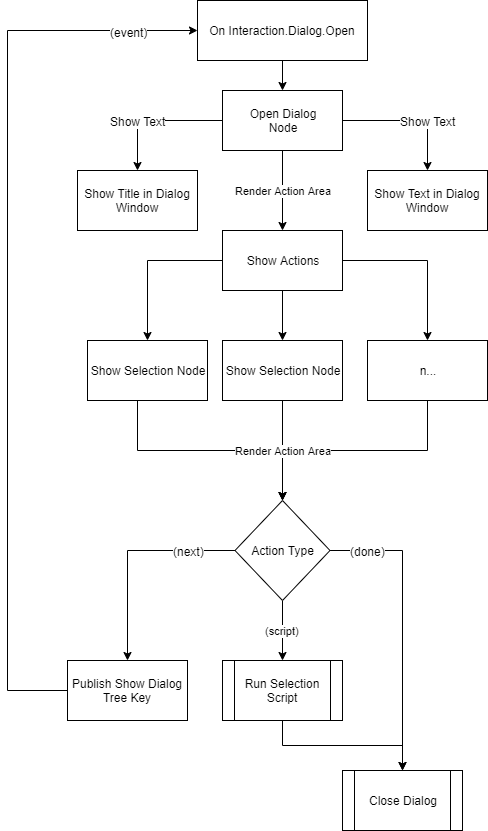

The diagram above was exported from draw.io. Its source (the exported page's mxGraphModel, read from the mxfile embedded in the PNG):
<mxGraphModel dx="566" dy="1051" grid="1" gridSize="10" guides="1" tooltips="1" connect="1" arrows="1" fold="1" page="1" pageScale="1" pageWidth="850" pageHeight="1100" background="#ffffff" math="0" shadow="0">
  <root>
    <mxCell id="0" />
    <mxCell id="1" parent="0" />
    <mxCell id="4F0L9xN57JuLYzYjFlWx-5" style="edgeStyle=orthogonalEdgeStyle;rounded=0;orthogonalLoop=1;jettySize=auto;html=1;" parent="1" source="4F0L9xN57JuLYzYjFlWx-3" target="4F0L9xN57JuLYzYjFlWx-4" edge="1">
      <mxGeometry relative="1" as="geometry" />
    </mxCell>
    <mxCell id="4F0L9xN57JuLYzYjFlWx-3" value="On Interaction.Dialog.Open" style="rounded=0;whiteSpace=wrap;html=1;" parent="1" vertex="1">
      <mxGeometry x="220" y="20" width="170" height="60" as="geometry" />
    </mxCell>
    <mxCell id="4F0L9xN57JuLYzYjFlWx-7" style="edgeStyle=orthogonalEdgeStyle;rounded=0;orthogonalLoop=1;jettySize=auto;html=1;entryX=0.5;entryY=0;entryDx=0;entryDy=0;" parent="1" source="4F0L9xN57JuLYzYjFlWx-4" target="4F0L9xN57JuLYzYjFlWx-6" edge="1">
      <mxGeometry relative="1" as="geometry" />
    </mxCell>
    <mxCell id="4F0L9xN57JuLYzYjFlWx-18" value="Show Text" style="text;html=1;resizable=0;points=[];align=center;verticalAlign=middle;labelBackgroundColor=#ffffff;" parent="4F0L9xN57JuLYzYjFlWx-7" vertex="1" connectable="0">
      <mxGeometry x="0.037" y="4" relative="1" as="geometry">
        <mxPoint x="-15" y="-4" as="offset" />
      </mxGeometry>
    </mxCell>
    <mxCell id="4F0L9xN57JuLYzYjFlWx-10" style="edgeStyle=orthogonalEdgeStyle;rounded=0;orthogonalLoop=1;jettySize=auto;html=1;entryX=0.5;entryY=0;entryDx=0;entryDy=0;" parent="1" source="4F0L9xN57JuLYzYjFlWx-4" target="4F0L9xN57JuLYzYjFlWx-8" edge="1">
      <mxGeometry relative="1" as="geometry" />
    </mxCell>
    <mxCell id="4F0L9xN57JuLYzYjFlWx-17" value="Show Text&lt;br&gt;" style="text;html=1;resizable=0;points=[];align=center;verticalAlign=middle;labelBackgroundColor=#ffffff;" parent="4F0L9xN57JuLYzYjFlWx-10" vertex="1" connectable="0">
      <mxGeometry x="-0.0222" y="1" relative="1" as="geometry">
        <mxPoint x="19" y="1" as="offset" />
      </mxGeometry>
    </mxCell>
    <mxCell id="4F0L9xN57JuLYzYjFlWx-13" value="Render Action Area" style="edgeStyle=orthogonalEdgeStyle;rounded=0;orthogonalLoop=1;jettySize=auto;html=1;entryX=0.5;entryY=0;entryDx=0;entryDy=0;" parent="1" source="4F0L9xN57JuLYzYjFlWx-4" target="4F0L9xN57JuLYzYjFlWx-20" edge="1">
      <mxGeometry relative="1" as="geometry">
        <mxPoint x="305" y="230" as="targetPoint" />
      </mxGeometry>
    </mxCell>
    <mxCell id="4F0L9xN57JuLYzYjFlWx-4" value="Open Dialog &lt;br&gt;Node" style="rounded=0;whiteSpace=wrap;html=1;" parent="1" vertex="1">
      <mxGeometry x="245" y="110" width="120" height="60" as="geometry" />
    </mxCell>
    <mxCell id="4F0L9xN57JuLYzYjFlWx-6" value="Show Title in Dialog Window" style="rounded=0;whiteSpace=wrap;html=1;" parent="1" vertex="1">
      <mxGeometry x="100" y="190" width="120" height="60" as="geometry" />
    </mxCell>
    <mxCell id="4F0L9xN57JuLYzYjFlWx-8" value="Show Text&amp;nbsp;in Dialog Window" style="rounded=0;whiteSpace=wrap;html=1;" parent="1" vertex="1">
      <mxGeometry x="390" y="190" width="120" height="60" as="geometry" />
    </mxCell>
    <mxCell id="4F0L9xN57JuLYzYjFlWx-41" style="edgeStyle=orthogonalEdgeStyle;rounded=0;orthogonalLoop=1;jettySize=auto;html=1;entryX=0.5;entryY=0;entryDx=0;entryDy=0;" parent="1" source="4F0L9xN57JuLYzYjFlWx-20" target="4F0L9xN57JuLYzYjFlWx-34" edge="1">
      <mxGeometry relative="1" as="geometry" />
    </mxCell>
    <mxCell id="4F0L9xN57JuLYzYjFlWx-42" style="edgeStyle=orthogonalEdgeStyle;rounded=0;orthogonalLoop=1;jettySize=auto;html=1;entryX=0.5;entryY=0;entryDx=0;entryDy=0;" parent="1" source="4F0L9xN57JuLYzYjFlWx-20" target="4F0L9xN57JuLYzYjFlWx-35" edge="1">
      <mxGeometry relative="1" as="geometry" />
    </mxCell>
    <mxCell id="VwB27KhXaF-OCS4yD0m4-3" style="edgeStyle=orthogonalEdgeStyle;rounded=0;orthogonalLoop=1;jettySize=auto;html=1;entryX=0.5;entryY=0;entryDx=0;entryDy=0;" parent="1" source="4F0L9xN57JuLYzYjFlWx-20" target="4F0L9xN57JuLYzYjFlWx-31" edge="1">
      <mxGeometry relative="1" as="geometry" />
    </mxCell>
    <mxCell id="4F0L9xN57JuLYzYjFlWx-20" value="Show Actions" style="rounded=0;whiteSpace=wrap;html=1;" parent="1" vertex="1">
      <mxGeometry x="245" y="250" width="120" height="60" as="geometry" />
    </mxCell>
    <mxCell id="4F0L9xN57JuLYzYjFlWx-26" style="edgeStyle=orthogonalEdgeStyle;rounded=0;orthogonalLoop=1;jettySize=auto;html=1;exitX=0;exitY=0.5;exitDx=0;exitDy=0;" parent="1" source="4F0L9xN57JuLYzYjFlWx-24" target="VwB27KhXaF-OCS4yD0m4-7" edge="1">
      <mxGeometry relative="1" as="geometry">
        <mxPoint x="170" y="630" as="targetPoint" />
        <Array as="points">
          <mxPoint x="150" y="570" />
        </Array>
      </mxGeometry>
    </mxCell>
    <mxCell id="4F0L9xN57JuLYzYjFlWx-30" value="(next)" style="text;html=1;resizable=0;points=[];align=center;verticalAlign=middle;labelBackgroundColor=#ffffff;" parent="4F0L9xN57JuLYzYjFlWx-26" vertex="1" connectable="0">
      <mxGeometry x="-0.6935" y="3" relative="1" as="geometry">
        <mxPoint x="100" y="-3" as="offset" />
      </mxGeometry>
    </mxCell>
    <mxCell id="VwB27KhXaF-OCS4yD0m4-6" value="(next)" style="text;html=1;resizable=0;points=[];align=center;verticalAlign=middle;labelBackgroundColor=#ffffff;" parent="4F0L9xN57JuLYzYjFlWx-26" vertex="1" connectable="0">
      <mxGeometry x="-0.7463" y="-1" relative="1" as="geometry">
        <mxPoint x="-19" y="1" as="offset" />
      </mxGeometry>
    </mxCell>
    <mxCell id="4F0L9xN57JuLYzYjFlWx-47" value="(script)" style="edgeStyle=orthogonalEdgeStyle;rounded=0;orthogonalLoop=1;jettySize=auto;html=1;exitX=0.5;exitY=1;exitDx=0;exitDy=0;entryX=0.5;entryY=0;entryDx=0;entryDy=0;" parent="1" source="4F0L9xN57JuLYzYjFlWx-24" target="4F0L9xN57JuLYzYjFlWx-46" edge="1">
      <mxGeometry relative="1" as="geometry" />
    </mxCell>
    <mxCell id="VwB27KhXaF-OCS4yD0m4-4" style="edgeStyle=orthogonalEdgeStyle;rounded=0;orthogonalLoop=1;jettySize=auto;html=1;entryX=0.5;entryY=0;entryDx=0;entryDy=0;" parent="1" source="4F0L9xN57JuLYzYjFlWx-24" target="VwB27KhXaF-OCS4yD0m4-1" edge="1">
      <mxGeometry relative="1" as="geometry" />
    </mxCell>
    <mxCell id="VwB27KhXaF-OCS4yD0m4-5" value="(done)" style="text;html=1;resizable=0;points=[];align=center;verticalAlign=middle;labelBackgroundColor=#ffffff;" parent="VwB27KhXaF-OCS4yD0m4-4" vertex="1" connectable="0">
      <mxGeometry x="0.0632" y="4" relative="1" as="geometry">
        <mxPoint x="-39" y="-82.5" as="offset" />
      </mxGeometry>
    </mxCell>
    <mxCell id="4F0L9xN57JuLYzYjFlWx-24" value="Action Type" style="rhombus;whiteSpace=wrap;html=1;" parent="1" vertex="1">
      <mxGeometry x="257.5" y="520" width="95" height="100" as="geometry" />
    </mxCell>
    <mxCell id="4F0L9xN57JuLYzYjFlWx-45" style="edgeStyle=orthogonalEdgeStyle;rounded=0;orthogonalLoop=1;jettySize=auto;html=1;entryX=0.5;entryY=0;entryDx=0;entryDy=0;" parent="1" source="4F0L9xN57JuLYzYjFlWx-31" target="4F0L9xN57JuLYzYjFlWx-24" edge="1">
      <mxGeometry relative="1" as="geometry">
        <Array as="points">
          <mxPoint x="450" y="470" />
          <mxPoint x="305" y="470" />
        </Array>
      </mxGeometry>
    </mxCell>
    <mxCell id="4F0L9xN57JuLYzYjFlWx-31" value="n..." style="rounded=0;whiteSpace=wrap;html=1;" parent="1" vertex="1">
      <mxGeometry x="390" y="360" width="120" height="60" as="geometry" />
    </mxCell>
    <mxCell id="4F0L9xN57JuLYzYjFlWx-43" style="edgeStyle=orthogonalEdgeStyle;rounded=0;orthogonalLoop=1;jettySize=auto;html=1;entryX=0.5;entryY=0;entryDx=0;entryDy=0;" parent="1" source="4F0L9xN57JuLYzYjFlWx-34" target="4F0L9xN57JuLYzYjFlWx-24" edge="1">
      <mxGeometry relative="1" as="geometry" />
    </mxCell>
    <mxCell id="4F0L9xN57JuLYzYjFlWx-34" value="Show Selection Node" style="rounded=0;whiteSpace=wrap;html=1;" parent="1" vertex="1">
      <mxGeometry x="245" y="360" width="120" height="60" as="geometry" />
    </mxCell>
    <mxCell id="4F0L9xN57JuLYzYjFlWx-44" value="Render Action Area" style="edgeStyle=orthogonalEdgeStyle;rounded=0;orthogonalLoop=1;jettySize=auto;html=1;" parent="1" source="4F0L9xN57JuLYzYjFlWx-35" target="4F0L9xN57JuLYzYjFlWx-24" edge="1">
      <mxGeometry x="0.5918" relative="1" as="geometry">
        <Array as="points">
          <mxPoint x="160" y="470" />
          <mxPoint x="305" y="470" />
        </Array>
        <mxPoint as="offset" />
      </mxGeometry>
    </mxCell>
    <mxCell id="4F0L9xN57JuLYzYjFlWx-35" value="Show Selection Node" style="rounded=0;whiteSpace=wrap;html=1;" parent="1" vertex="1">
      <mxGeometry x="110" y="360" width="120" height="60" as="geometry" />
    </mxCell>
    <mxCell id="VwB27KhXaF-OCS4yD0m4-2" style="edgeStyle=orthogonalEdgeStyle;rounded=0;orthogonalLoop=1;jettySize=auto;html=1;entryX=0.5;entryY=0;entryDx=0;entryDy=0;" parent="1" source="4F0L9xN57JuLYzYjFlWx-46" target="VwB27KhXaF-OCS4yD0m4-1" edge="1">
      <mxGeometry relative="1" as="geometry" />
    </mxCell>
    <mxCell id="4F0L9xN57JuLYzYjFlWx-46" value="Run Selection Script" style="shape=process;whiteSpace=wrap;html=1;backgroundOutline=1;" parent="1" vertex="1">
      <mxGeometry x="245" y="680" width="120" height="60" as="geometry" />
    </mxCell>
    <mxCell id="VwB27KhXaF-OCS4yD0m4-1" value="Close Dialog" style="shape=process;whiteSpace=wrap;html=1;backgroundOutline=1;" parent="1" vertex="1">
      <mxGeometry x="365" y="790" width="120" height="60" as="geometry" />
    </mxCell>
    <mxCell id="VwB27KhXaF-OCS4yD0m4-8" style="edgeStyle=orthogonalEdgeStyle;rounded=0;orthogonalLoop=1;jettySize=auto;html=1;entryX=0;entryY=0.5;entryDx=0;entryDy=0;" parent="1" source="VwB27KhXaF-OCS4yD0m4-7" target="4F0L9xN57JuLYzYjFlWx-3" edge="1">
      <mxGeometry relative="1" as="geometry">
        <mxPoint x="40" y="40" as="targetPoint" />
        <Array as="points">
          <mxPoint x="30" y="710" />
          <mxPoint x="30" y="50" />
        </Array>
      </mxGeometry>
    </mxCell>
    <mxCell id="VwB27KhXaF-OCS4yD0m4-9" value="(event)" style="text;html=1;resizable=0;points=[];align=center;verticalAlign=middle;labelBackgroundColor=#ffffff;" parent="VwB27KhXaF-OCS4yD0m4-8" vertex="1" connectable="0">
      <mxGeometry x="0.8494" y="-1" relative="1" as="geometry">
        <mxPoint as="offset" />
      </mxGeometry>
    </mxCell>
    <mxCell id="VwB27KhXaF-OCS4yD0m4-7" value="Publish Show Dialog Tree Key" style="rounded=0;whiteSpace=wrap;html=1;" parent="1" vertex="1">
      <mxGeometry x="90" y="680" width="120" height="60" as="geometry" />
    </mxCell>
  </root>
</mxGraphModel>